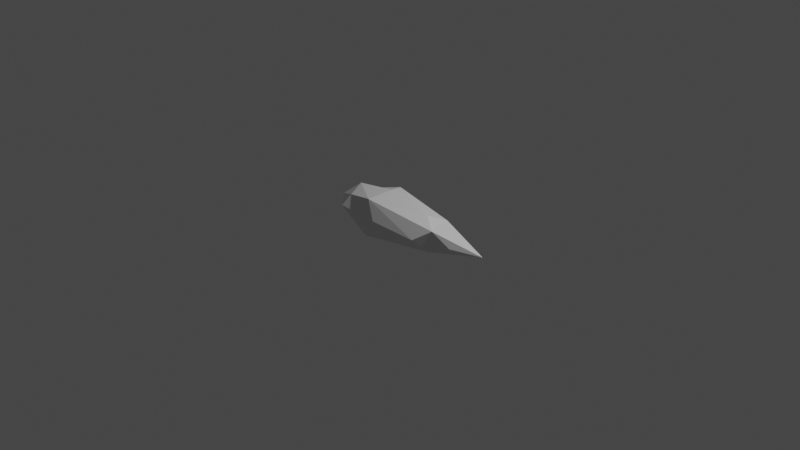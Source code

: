 # Source: ice_projectile.blend  (saved by Blender 2.91.10; exported with 4.5.12 LTS)
import bpy
from mathutils import Matrix  # noqa: F401  (used for matrix-valued properties, if any)

bpy.ops.wm.read_factory_settings(use_empty=True)
scene = bpy.context.scene
scene.name = 'Scene'

# ---- collections
col_collection = bpy.data.collections.new('Collection'); scene.collection.children.link(col_collection)

# ---- materials (node trees are filled in below, after node groups)
mat_material_001 = bpy.data.materials.new('Material.001')
mat_material_001.alpha_threshold = 0.0
mat_material_001.use_transparent_shadow = False
mat_material_001.line_color = (0.0, 0.0, 0.0, 1.0)

# ---- material node trees
mat_material_001.use_nodes = True; mat_material_001.node_tree.nodes.clear()
_N = mat_material_001.node_tree.nodes; _L = mat_material_001.node_tree.links
n0 = _N.new('ShaderNodeOutputMaterial'); n0.name = 'Material Output'; n0.location = (300, 300)
n1 = _N.new('ShaderNodeBsdfPrincipled'); n1.name = 'Principled BSDF'; n1.location = (10, 300)
n1.distribution = 'GGX'
n1.subsurface_method = 'BURLEY'
n1.inputs[2].default_value = 0.4
n1.inputs[3].default_value = 1.45
n1.inputs[27].default_value = (0.0, 0.0, 0.0, 1.0)
n1.inputs[28].default_value = 1.0
_L.new(n1.outputs[0], n0.inputs[0])
n0.is_active_output = True

# ---- world
world_world = bpy.data.worlds.new('World'); scene.world = world_world
world_world.use_nodes = True; world_world.node_tree.nodes.clear()
_N = world_world.node_tree.nodes; _L = world_world.node_tree.links
n0 = _N.new('ShaderNodeOutputWorld'); n0.name = 'World Output'; n0.location = (300, 300)
n1 = _N.new('ShaderNodeBackground'); n1.name = 'Background'; n1.location = (10, 300)
n1.inputs[0].default_value = (0.05088, 0.05088, 0.05088, 1.0)
_L.new(n1.outputs[0], n0.inputs[0])
n0.is_active_output = True
world_world.color = (0.05088, 0.05088, 0.05088)
world_world.use_sun_shadow = False
world_world.sun_shadow_jitter_overblur = 0.0

# ---- cameras
cam_camera = bpy.data.cameras.new('Camera')
cam_camera.clip_end = 100.0
cam_camera.ortho_scale = 7.314

# ---- lights
light_light = bpy.data.lights.new('Light', 'POINT')
light_light.transmission_factor = 0.0
light_light.energy = 1000.0
light_light.shadow_soft_size = 0.1
light_light.shadow_maximum_resolution = 0.006
light_light.use_absolute_resolution = True

# ---- meshes
me_cube_001 = bpy.data.meshes.new('Cube.001')
me_cube_001.from_pydata([(-0.2086, 0.2148, 0.2148), (-0.2752, 0.2148, -0.2148), (-0.224, -0.2148, 0.2148), (-0.2752, -0.2148, -0.2148), (-0.8606, 1.863e-09, 4.657e-10), (1.151, -4.657e-10, -1.863e-09), (-0.2268, 0.3098, 1.863e-09), (-0.1049, -0.2658, 0.02236), (-0.5566, -0.1552, 0.1356), (-0.1049, -0.000756, 0.2874), (-0.2268, 1.863e-09, -0.2956), (-0.5021, 0.1356, 0.1356), (0.6019, -0.1337, 0.1201), (-0.5566, -0.1356, -0.1356), (-0.5566, 0.1356, -0.1356), (0.553, -0.1325, -0.1222), (0.5497, 0.1322, 0.1323), (0.552, 0.1262, -0.1262), (-0.5764, -1.148e-08, 0.2113), (-0.643, -0.2113, 1.09e-08), (-0.5764, 0.0, -0.2113), (0.4142, -0.222, -0.01227), (-0.5764, 0.2113, 2.481e-09), (0.4082, 0.2216, 0.01482), (0.3483, 0.01116, -0.1952), (0.423, -0.01797, 0.1887), (0.6255, 0.1389, 0.003021), (0.5561, 0.002983, 0.1369), (0.813, -0.1067, -0.001019), (0.5017, 0.000619, -0.1415)], [], [(11, 9, 0), (4, 18, 11), (2, 18, 8), (3, 19, 13), (8, 7, 2), (4, 19, 8), (4, 20, 13), (1, 20, 14), (3, 20, 10), (2, 21, 12), (3, 21, 7), (28, 15, 5), (4, 22, 14), (6, 11, 0), (1, 22, 6), (1, 23, 17), (0, 23, 6), (26, 16, 5), (3, 24, 15), (1, 24, 10), (29, 17, 5), (0, 25, 16), (2, 25, 9), (27, 12, 5), (9, 0, 6, 1, 10, 3, 7, 2), (4, 13, 19), (4, 11, 22), (4, 14, 20), (4, 8, 18), (25, 12, 27), (23, 16, 26), (24, 17, 29), (12, 21, 15), (3, 7, 19), (8, 19, 7), (2, 9, 18), (2, 12, 25), (2, 7, 21), (0, 9, 25), (0, 16, 23), (11, 18, 9), (6, 22, 11), (1, 14, 22), (1, 6, 23), (1, 17, 24), (3, 13, 20), (1, 10, 20), (3, 10, 24), (3, 15, 21), (23, 26, 17), (16, 25, 27), (15, 24, 29), (15, 29, 5), (17, 26, 5), (16, 27, 5), (12, 28, 5), (12, 15, 28)])
_uv = me_cube_001.uv_layers.new(name='UVMap')
_uv.uv.foreach_set('vector', [0.75, 0.625, 0.6505, 0.625, 0.625, 0.5, 0.875, 0.75, 0.7118, 0.6667, 0.75, 0.625, 0.625, 0.75, 0.7118, 0.6667, 0.75, 0.75, 0.375, 0.75, 0.4583, 0.8368, 0.375, 0.875, 0.5, 0.875, 0.5, 0.7755, 0.625, 0.75, 0.375, 1.0, 0.4583, 0.8368, 0.5, 0.875, 0.125, 0.5, 0.2882, 0.5833, 0.25, 0.625, 0.375, 0.5, 0.2882, 0.5833, 0.25, 0.5, 0.375, 0.75, 0.2882, 0.5833, 0.3495, 0.625, 0.625, 0.75, 0.5417, 0.7535, 0.625, 0.75, 0.375, 0.75, 0.5417, 0.7535, 0.5, 0.7755, 0.5625, 0.75, 0.5, 0.75, 0.625, 0.75, 0.625, 0.25, 0.5417, 0.4132, 0.5, 0.375, 0.5, 0.4745, 0.625, 0.375, 0.625, 0.5, 0.375, 0.5, 0.5417, 0.4132, 0.5, 0.4745, 0.375, 0.5, 0.4583, 0.4965, 0.375, 0.5, 0.625, 0.5, 0.4583, 0.4965, 0.5, 0.4745, 0.4375, 0.5, 0.5, 0.5, 0.375, 0.5, 0.375, 0.75, 0.3715, 0.6667, 0.375, 0.75, 0.375, 0.5, 0.3715, 0.6667, 0.3495, 0.625, 0.375, 0.6875, 0.375, 0.625, 0.375, 0.75, 0.625, 0.5, 0.6285, 0.5833, 0.625, 0.5, 0.625, 0.75, 0.6285, 0.5833, 0.6505, 0.625, 0.625, 0.5625, 0.625, 0.625, 0.625, 0.5, 0.0, 0.0, 0.0, 0.0, 0.0, 0.0, 0.0, 0.0, 0.0, 0.0, 0.0, 0.0, 0.0, 0.0, 0.0, 0.0, 0.375, 1.0, 0.375, 0.875, 0.4583, 0.8368, 0.625, 0.25, 0.625, 0.375, 0.5417, 0.4132, 0.125, 0.5, 0.25, 0.5, 0.2882, 0.5833, 0.875, 0.75, 0.75, 0.75, 0.7118, 0.6667, 0.6285, 0.5833, 0.625, 0.625, 0.625, 0.5625, 0.4583, 0.4965, 0.5, 0.5, 0.4375, 0.5, 0.3715, 0.6667, 0.375, 0.625, 0.375, 0.6875, 0.625, 0.75, 0.5417, 0.7535, 0.5, 0.75, 0.375, 0.75, 0.5, 0.7755, 0.4583, 0.8368, 0.5, 0.875, 0.4583, 0.8368, 0.5, 0.7755, 0.625, 0.75, 0.6505, 0.625, 0.7118, 0.6667, 0.625, 0.75, 0.625, 0.625, 0.6285, 0.5833, 0.625, 0.75, 0.5, 0.7755, 0.5417, 0.7535, 0.625, 0.5, 0.6505, 0.625, 0.6285, 0.5833, 0.625, 0.5, 0.5, 0.5, 0.4583, 0.4965, 0.75, 0.625, 0.7118, 0.6667, 0.6505, 0.625, 0.5, 0.4745, 0.5417, 0.4132, 0.625, 0.375, 0.375, 0.5, 0.5, 0.375, 0.5417, 0.4132, 0.375, 0.5, 0.5, 0.4745, 0.4583, 0.4965, 0.375, 0.5, 0.375, 0.625, 0.3715, 0.6667, 0.375, 0.75, 0.25, 0.625, 0.2882, 0.5833, 0.375, 0.5, 0.3495, 0.625, 0.2882, 0.5833, 0.375, 0.75, 0.3495, 0.625, 0.3715, 0.6667, 0.375, 0.75, 0.5, 0.75, 0.5417, 0.7535, 0.4583, 0.4965, 0.4375, 0.5, 0.375, 0.5, 0.625, 0.5, 0.6285, 0.5833, 0.625, 0.5625, 0.375, 0.75, 0.3715, 0.6667, 0.375, 0.6875, 0.375, 0.75, 0.375, 0.6875, 0.375, 0.75, 0.375, 0.5, 0.4375, 0.5, 0.375, 0.5, 0.625, 0.5, 0.625, 0.5625, 0.625, 0.5, 0.625, 0.75, 0.5625, 0.75, 0.625, 0.75, 0.625, 0.75, 0.5, 0.75, 0.5625, 0.75])
me_cube_001.materials.append(mat_material_001)
me_cube_001.use_remesh_preserve_volume = False
me_cube_001.use_remesh_preserve_attributes = False
me_cube_001.use_mirror_vertex_groups = False
me_cube_001.update()

# ---- objects
ob_light = bpy.data.objects.new('Light', light_light)
ob_camera = bpy.data.objects.new('Camera', cam_camera)
ob_cube_001 = bpy.data.objects.new('Cube.001', me_cube_001)

# ---- transforms, parenting, visibility, modifiers, constraints
ob_light.location = (4.076, 1.005, 5.904)
ob_light.rotation_euler = (0.6503, 0.05522, 1.866)
ob_light.lock_rotations_4d = False
ob_light.empty_display_type = 'ARROWS'
ob_light.color = (0.0, 0.0, 0.0, 0.0)
ob_light.lineart.crease_threshold = 0.0
ob_camera.location = (7.359, -6.926, 4.958)
ob_camera.rotation_euler = (1.109, 0.0, 0.8149)
ob_camera.lock_rotations_4d = False
ob_camera.empty_display_type = 'ARROWS'
ob_camera.color = (0.0, 0.0, 0.0, 0.0)
ob_camera.display_type = 'WIRE'
ob_camera.lineart.crease_threshold = 0.0
ob_cube_001.location = (0.0, 0.0, 0.0)
ob_cube_001.lock_rotations_4d = False
ob_cube_001.empty_display_type = 'ARROWS'
ob_cube_001.lineart.crease_threshold = 0.0

# ---- collection membership
col_collection.objects.link(ob_light)
col_collection.objects.link(ob_camera)
col_collection.objects.link(ob_cube_001)

# ---- scene / render settings (as saved in the file)
scene.camera = ob_camera
scene.frame_start = 1; scene.frame_end = 250; scene.frame_set(1)
scene.render.engine = 'BLENDER_EEVEE_NEXT'
scene.cycles.use_denoising = False
scene.cycles.samples = 128
scene.cycles.sampling_pattern = 'TABULATED_SOBOL'
scene.cycles.use_adaptive_sampling = False
scene.cycles.use_light_tree = False
scene.view_settings.view_transform = 'Filmic'
bpy.context.view_layer.update()
